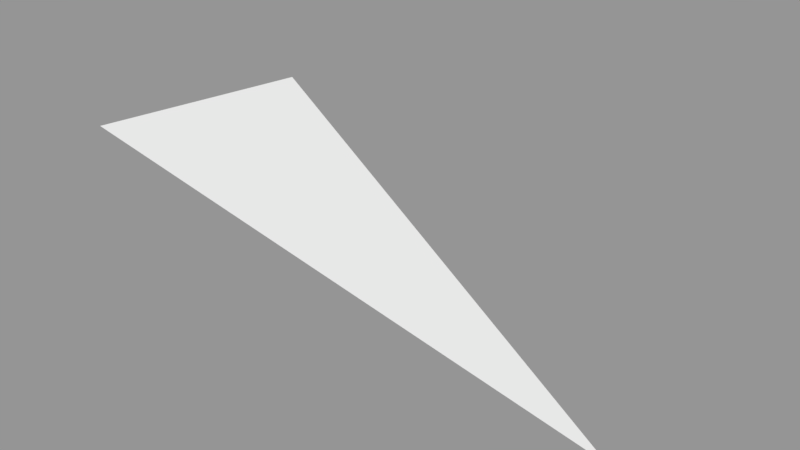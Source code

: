 # Source: Surface121.blend  (saved by Blender 2.79.0; exported with 4.5.12 LTS)
import bpy
from mathutils import Matrix  # noqa: F401  (used for matrix-valued properties, if any)

bpy.ops.wm.read_factory_settings(use_empty=True)
scene = bpy.context.scene
scene.name = 'Scene'

# ---- collections
col_collection_1 = bpy.data.collections.new('Collection 1'); scene.collection.children.link(col_collection_1)

# ---- meshes
me_sphere_124 = bpy.data.meshes.new('Sphere.124')
me_sphere_124.from_pydata([(-0.3827, 3.393e-07, -0.9239), (-0.3536, 0.1464, -0.9239), (0.0, 1.51e-07, -1.0)], [], [(2, 0, 1)])
_ca = me_sphere_124.color_attributes.new('Col', 'BYTE_COLOR', 'CORNER')
_ca.data.foreach_set('color', [1.0, 1.0, 1.0, 1.0, 1.0, 1.0, 1.0, 1.0, 1.0, 1.0, 1.0, 1.0])
me_sphere_124.use_remesh_preserve_volume = False
me_sphere_124.use_remesh_preserve_attributes = False
me_sphere_124.use_mirror_vertex_groups = False
me_sphere_124.update()

# ---- objects
ob_surface121 = bpy.data.objects.new('Surface121', me_sphere_124)

# ---- transforms, parenting, visibility, modifiers, constraints
ob_surface121.location = (0.0, 0.0, 0.0)
ob_surface121.scale = (1e+04, 1e+04, 1e+04)
ob_surface121.lineart.crease_threshold = 0.0

# ---- collection membership
col_collection_1.objects.link(ob_surface121)

# ---- scene / render settings (as saved in the file)
scene.frame_start = 1; scene.frame_end = 250; scene.frame_set(1)
scene.render.engine = 'BLENDER_EEVEE_NEXT'
scene.render.resolution_percentage = 50
scene.render.dither_intensity = 0.0
scene.cycles.use_denoising = False
scene.cycles.samples = 128
scene.cycles.sampling_pattern = 'TABULATED_SOBOL'
scene.cycles.use_adaptive_sampling = False
scene.cycles.use_light_tree = False
scene.cycles.blur_glossy = 0.0
scene.cycles.sample_clamp_indirect = 0.0
scene.view_settings.view_transform = 'Standard'
bpy.context.view_layer.update()

# ---- added for rendering (the .blend has no active camera and no usable light): camera, sun + grey world if the file has none
cam_auto = bpy.data.cameras.new('AutoCamera')
cam_auto.lens = 50.0
cam_auto.sensor_width = 36.0
cam_auto.clip_end = 67671.6
ob_auto_camera = bpy.data.objects.new('AutoCamera', cam_auto)
scene.collection.objects.link(ob_auto_camera)
ob_auto_camera.location = (1942.53, -3894.91, -6534.64)
ob_auto_camera.rotation_euler = (1.09748, -7.21219e-08, 0.694738)
scene.camera = ob_auto_camera
light_auto_sun = bpy.data.lights.new('AutoSun', 'SUN')
light_auto_sun.energy = 3.0
light_auto_sun.angle = 0.0523599
ob_auto_sun = bpy.data.objects.new('AutoSun', light_auto_sun)
scene.collection.objects.link(ob_auto_sun)
ob_auto_sun.rotation_euler = (0.872665, 0.174533, 0.523599)
if scene.world is None:
    world_auto = bpy.data.worlds.new('AutoWorld')
    world_auto.color = (0.3, 0.3, 0.3)
    scene.world = world_auto
bpy.context.view_layer.update()
